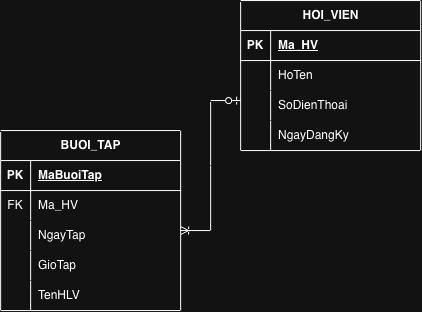

The diagram above was exported from draw.io. Its source (the exported page's mxGraphModel, read from the mxfile embedded in the PNG):
<mxGraphModel dx="890" dy="519" grid="1" gridSize="10" guides="1" tooltips="1" connect="1" arrows="1" fold="1" page="1" pageScale="1" pageWidth="827" pageHeight="1169" math="0" shadow="0">
  <root>
    <mxCell id="0" />
    <mxCell id="1" parent="0" />
    <mxCell id="tpzQ7gX8Kt87OaKL0n9t-1" parent="1" style="shape=table;startSize=30;container=1;collapsible=1;childLayout=tableLayout;fixedRows=1;rowLines=0;fontStyle=1;align=center;resizeLast=1;html=1;" value="HOI_VIEN" vertex="1">
      <mxGeometry height="150" width="180" x="460" y="110" as="geometry" />
    </mxCell>
    <mxCell id="tpzQ7gX8Kt87OaKL0n9t-2" parent="tpzQ7gX8Kt87OaKL0n9t-1" style="shape=tableRow;horizontal=0;startSize=0;swimlaneHead=0;swimlaneBody=0;fillColor=none;collapsible=0;dropTarget=0;points=[[0,0.5],[1,0.5]];portConstraint=eastwest;top=0;left=0;right=0;bottom=1;" value="" vertex="1">
      <mxGeometry height="30" width="180" y="30" as="geometry" />
    </mxCell>
    <mxCell id="tpzQ7gX8Kt87OaKL0n9t-3" parent="tpzQ7gX8Kt87OaKL0n9t-2" style="shape=partialRectangle;connectable=0;fillColor=none;top=0;left=0;bottom=0;right=0;fontStyle=1;overflow=hidden;whiteSpace=wrap;html=1;" value="PK" vertex="1">
      <mxGeometry height="30" width="30" as="geometry">
        <mxRectangle height="30" width="30" as="alternateBounds" />
      </mxGeometry>
    </mxCell>
    <mxCell id="tpzQ7gX8Kt87OaKL0n9t-4" parent="tpzQ7gX8Kt87OaKL0n9t-2" style="shape=partialRectangle;connectable=0;fillColor=none;top=0;left=0;bottom=0;right=0;align=left;spacingLeft=6;fontStyle=5;overflow=hidden;whiteSpace=wrap;html=1;" value="Ma_HV" vertex="1">
      <mxGeometry height="30" width="150" x="30" as="geometry">
        <mxRectangle height="30" width="150" as="alternateBounds" />
      </mxGeometry>
    </mxCell>
    <mxCell id="tpzQ7gX8Kt87OaKL0n9t-5" parent="tpzQ7gX8Kt87OaKL0n9t-1" style="shape=tableRow;horizontal=0;startSize=0;swimlaneHead=0;swimlaneBody=0;fillColor=none;collapsible=0;dropTarget=0;points=[[0,0.5],[1,0.5]];portConstraint=eastwest;top=0;left=0;right=0;bottom=0;" value="" vertex="1">
      <mxGeometry height="30" width="180" y="60" as="geometry" />
    </mxCell>
    <mxCell id="tpzQ7gX8Kt87OaKL0n9t-6" parent="tpzQ7gX8Kt87OaKL0n9t-5" style="shape=partialRectangle;connectable=0;fillColor=none;top=0;left=0;bottom=0;right=0;editable=1;overflow=hidden;whiteSpace=wrap;html=1;" value="" vertex="1">
      <mxGeometry height="30" width="30" as="geometry">
        <mxRectangle height="30" width="30" as="alternateBounds" />
      </mxGeometry>
    </mxCell>
    <mxCell id="tpzQ7gX8Kt87OaKL0n9t-7" parent="tpzQ7gX8Kt87OaKL0n9t-5" style="shape=partialRectangle;connectable=0;fillColor=none;top=0;left=0;bottom=0;right=0;align=left;spacingLeft=6;overflow=hidden;whiteSpace=wrap;html=1;" value="HoTen" vertex="1">
      <mxGeometry height="30" width="150" x="30" as="geometry">
        <mxRectangle height="30" width="150" as="alternateBounds" />
      </mxGeometry>
    </mxCell>
    <mxCell id="tpzQ7gX8Kt87OaKL0n9t-8" parent="tpzQ7gX8Kt87OaKL0n9t-1" style="shape=tableRow;horizontal=0;startSize=0;swimlaneHead=0;swimlaneBody=0;fillColor=none;collapsible=0;dropTarget=0;points=[[0,0.5],[1,0.5]];portConstraint=eastwest;top=0;left=0;right=0;bottom=0;" value="" vertex="1">
      <mxGeometry height="30" width="180" y="90" as="geometry" />
    </mxCell>
    <mxCell id="tpzQ7gX8Kt87OaKL0n9t-9" parent="tpzQ7gX8Kt87OaKL0n9t-8" style="shape=partialRectangle;connectable=0;fillColor=none;top=0;left=0;bottom=0;right=0;editable=1;overflow=hidden;whiteSpace=wrap;html=1;" value="" vertex="1">
      <mxGeometry height="30" width="30" as="geometry">
        <mxRectangle height="30" width="30" as="alternateBounds" />
      </mxGeometry>
    </mxCell>
    <mxCell id="tpzQ7gX8Kt87OaKL0n9t-10" parent="tpzQ7gX8Kt87OaKL0n9t-8" style="shape=partialRectangle;connectable=0;fillColor=none;top=0;left=0;bottom=0;right=0;align=left;spacingLeft=6;overflow=hidden;whiteSpace=wrap;html=1;" value="SoDienThoai" vertex="1">
      <mxGeometry height="30" width="150" x="30" as="geometry">
        <mxRectangle height="30" width="150" as="alternateBounds" />
      </mxGeometry>
    </mxCell>
    <mxCell id="tpzQ7gX8Kt87OaKL0n9t-11" parent="tpzQ7gX8Kt87OaKL0n9t-1" style="shape=tableRow;horizontal=0;startSize=0;swimlaneHead=0;swimlaneBody=0;fillColor=none;collapsible=0;dropTarget=0;points=[[0,0.5],[1,0.5]];portConstraint=eastwest;top=0;left=0;right=0;bottom=0;" value="" vertex="1">
      <mxGeometry height="30" width="180" y="120" as="geometry" />
    </mxCell>
    <mxCell id="tpzQ7gX8Kt87OaKL0n9t-12" parent="tpzQ7gX8Kt87OaKL0n9t-11" style="shape=partialRectangle;connectable=0;fillColor=none;top=0;left=0;bottom=0;right=0;editable=1;overflow=hidden;whiteSpace=wrap;html=1;" value="" vertex="1">
      <mxGeometry height="30" width="30" as="geometry">
        <mxRectangle height="30" width="30" as="alternateBounds" />
      </mxGeometry>
    </mxCell>
    <mxCell id="tpzQ7gX8Kt87OaKL0n9t-13" parent="tpzQ7gX8Kt87OaKL0n9t-11" style="shape=partialRectangle;connectable=0;fillColor=none;top=0;left=0;bottom=0;right=0;align=left;spacingLeft=6;overflow=hidden;whiteSpace=wrap;html=1;" value="NgayDangKy" vertex="1">
      <mxGeometry height="30" width="150" x="30" as="geometry">
        <mxRectangle height="30" width="150" as="alternateBounds" />
      </mxGeometry>
    </mxCell>
    <mxCell id="tpzQ7gX8Kt87OaKL0n9t-14" parent="1" style="shape=table;startSize=30;container=1;collapsible=1;childLayout=tableLayout;fixedRows=1;rowLines=0;fontStyle=1;align=center;resizeLast=1;html=1;" value="BUOI_TAP" vertex="1">
      <mxGeometry height="180" width="180" x="220" y="240" as="geometry" />
    </mxCell>
    <mxCell id="tpzQ7gX8Kt87OaKL0n9t-15" parent="tpzQ7gX8Kt87OaKL0n9t-14" style="shape=tableRow;horizontal=0;startSize=0;swimlaneHead=0;swimlaneBody=0;fillColor=none;collapsible=0;dropTarget=0;points=[[0,0.5],[1,0.5]];portConstraint=eastwest;top=0;left=0;right=0;bottom=1;" value="" vertex="1">
      <mxGeometry height="30" width="180" y="30" as="geometry" />
    </mxCell>
    <mxCell id="tpzQ7gX8Kt87OaKL0n9t-16" parent="tpzQ7gX8Kt87OaKL0n9t-15" style="shape=partialRectangle;connectable=0;fillColor=none;top=0;left=0;bottom=0;right=0;fontStyle=1;overflow=hidden;whiteSpace=wrap;html=1;" value="PK" vertex="1">
      <mxGeometry height="30" width="30" as="geometry">
        <mxRectangle height="30" width="30" as="alternateBounds" />
      </mxGeometry>
    </mxCell>
    <mxCell id="tpzQ7gX8Kt87OaKL0n9t-17" parent="tpzQ7gX8Kt87OaKL0n9t-15" style="shape=partialRectangle;connectable=0;fillColor=none;top=0;left=0;bottom=0;right=0;align=left;spacingLeft=6;fontStyle=5;overflow=hidden;whiteSpace=wrap;html=1;" value="MaBuoiTap" vertex="1">
      <mxGeometry height="30" width="150" x="30" as="geometry">
        <mxRectangle height="30" width="150" as="alternateBounds" />
      </mxGeometry>
    </mxCell>
    <mxCell id="tpzQ7gX8Kt87OaKL0n9t-18" parent="tpzQ7gX8Kt87OaKL0n9t-14" style="shape=tableRow;horizontal=0;startSize=0;swimlaneHead=0;swimlaneBody=0;fillColor=none;collapsible=0;dropTarget=0;points=[[0,0.5],[1,0.5]];portConstraint=eastwest;top=0;left=0;right=0;bottom=0;" value="" vertex="1">
      <mxGeometry height="30" width="180" y="60" as="geometry" />
    </mxCell>
    <mxCell id="tpzQ7gX8Kt87OaKL0n9t-19" parent="tpzQ7gX8Kt87OaKL0n9t-18" style="shape=partialRectangle;connectable=0;fillColor=none;top=0;left=0;bottom=0;right=0;editable=1;overflow=hidden;whiteSpace=wrap;html=1;" value="FK" vertex="1">
      <mxGeometry height="30" width="30" as="geometry">
        <mxRectangle height="30" width="30" as="alternateBounds" />
      </mxGeometry>
    </mxCell>
    <mxCell id="tpzQ7gX8Kt87OaKL0n9t-20" parent="tpzQ7gX8Kt87OaKL0n9t-18" style="shape=partialRectangle;connectable=0;fillColor=none;top=0;left=0;bottom=0;right=0;align=left;spacingLeft=6;overflow=hidden;whiteSpace=wrap;html=1;" value="Ma_HV" vertex="1">
      <mxGeometry height="30" width="150" x="30" as="geometry">
        <mxRectangle height="30" width="150" as="alternateBounds" />
      </mxGeometry>
    </mxCell>
    <mxCell id="tpzQ7gX8Kt87OaKL0n9t-21" parent="tpzQ7gX8Kt87OaKL0n9t-14" style="shape=tableRow;horizontal=0;startSize=0;swimlaneHead=0;swimlaneBody=0;fillColor=none;collapsible=0;dropTarget=0;points=[[0,0.5],[1,0.5]];portConstraint=eastwest;top=0;left=0;right=0;bottom=0;" value="" vertex="1">
      <mxGeometry height="30" width="180" y="90" as="geometry" />
    </mxCell>
    <mxCell id="tpzQ7gX8Kt87OaKL0n9t-22" parent="tpzQ7gX8Kt87OaKL0n9t-21" style="shape=partialRectangle;connectable=0;fillColor=none;top=0;left=0;bottom=0;right=0;editable=1;overflow=hidden;whiteSpace=wrap;html=1;" value="" vertex="1">
      <mxGeometry height="30" width="30" as="geometry">
        <mxRectangle height="30" width="30" as="alternateBounds" />
      </mxGeometry>
    </mxCell>
    <mxCell id="tpzQ7gX8Kt87OaKL0n9t-23" parent="tpzQ7gX8Kt87OaKL0n9t-21" style="shape=partialRectangle;connectable=0;fillColor=none;top=0;left=0;bottom=0;right=0;align=left;spacingLeft=6;overflow=hidden;whiteSpace=wrap;html=1;" value="NgayTap" vertex="1">
      <mxGeometry height="30" width="150" x="30" as="geometry">
        <mxRectangle height="30" width="150" as="alternateBounds" />
      </mxGeometry>
    </mxCell>
    <mxCell id="tpzQ7gX8Kt87OaKL0n9t-24" parent="tpzQ7gX8Kt87OaKL0n9t-14" style="shape=tableRow;horizontal=0;startSize=0;swimlaneHead=0;swimlaneBody=0;fillColor=none;collapsible=0;dropTarget=0;points=[[0,0.5],[1,0.5]];portConstraint=eastwest;top=0;left=0;right=0;bottom=0;" value="" vertex="1">
      <mxGeometry height="30" width="180" y="120" as="geometry" />
    </mxCell>
    <mxCell id="tpzQ7gX8Kt87OaKL0n9t-25" parent="tpzQ7gX8Kt87OaKL0n9t-24" style="shape=partialRectangle;connectable=0;fillColor=none;top=0;left=0;bottom=0;right=0;editable=1;overflow=hidden;whiteSpace=wrap;html=1;" value="" vertex="1">
      <mxGeometry height="30" width="30" as="geometry">
        <mxRectangle height="30" width="30" as="alternateBounds" />
      </mxGeometry>
    </mxCell>
    <mxCell id="tpzQ7gX8Kt87OaKL0n9t-26" parent="tpzQ7gX8Kt87OaKL0n9t-24" style="shape=partialRectangle;connectable=0;fillColor=none;top=0;left=0;bottom=0;right=0;align=left;spacingLeft=6;overflow=hidden;whiteSpace=wrap;html=1;" value="GioTap" vertex="1">
      <mxGeometry height="30" width="150" x="30" as="geometry">
        <mxRectangle height="30" width="150" as="alternateBounds" />
      </mxGeometry>
    </mxCell>
    <mxCell id="tpzQ7gX8Kt87OaKL0n9t-27" parent="tpzQ7gX8Kt87OaKL0n9t-14" style="shape=tableRow;horizontal=0;startSize=0;swimlaneHead=0;swimlaneBody=0;fillColor=none;collapsible=0;dropTarget=0;points=[[0,0.5],[1,0.5]];portConstraint=eastwest;top=0;left=0;right=0;bottom=0;" vertex="1">
      <mxGeometry height="30" width="180" y="150" as="geometry" />
    </mxCell>
    <mxCell id="tpzQ7gX8Kt87OaKL0n9t-28" parent="tpzQ7gX8Kt87OaKL0n9t-27" style="shape=partialRectangle;connectable=0;fillColor=none;top=0;left=0;bottom=0;right=0;editable=1;overflow=hidden;whiteSpace=wrap;html=1;" vertex="1">
      <mxGeometry height="30" width="30" as="geometry">
        <mxRectangle height="30" width="30" as="alternateBounds" />
      </mxGeometry>
    </mxCell>
    <mxCell id="tpzQ7gX8Kt87OaKL0n9t-29" parent="tpzQ7gX8Kt87OaKL0n9t-27" style="shape=partialRectangle;connectable=0;fillColor=none;top=0;left=0;bottom=0;right=0;align=left;spacingLeft=6;overflow=hidden;whiteSpace=wrap;html=1;" value="TenHLV" vertex="1">
      <mxGeometry height="30" width="150" x="30" as="geometry">
        <mxRectangle height="30" width="150" as="alternateBounds" />
      </mxGeometry>
    </mxCell>
    <mxCell id="tpzQ7gX8Kt87OaKL0n9t-30" edge="1" parent="1" style="edgeStyle=entityRelationEdgeStyle;fontSize=12;html=1;endArrow=ERzeroToOne;endFill=0;rounded=0;startArrow=ERoneToMany;startFill=0;" value="">
      <mxGeometry height="100" relative="1" width="100" as="geometry">
        <mxPoint x="400" y="340" as="sourcePoint" />
        <mxPoint x="460" y="210" as="targetPoint" />
      </mxGeometry>
    </mxCell>
  </root>
</mxGraphModel>